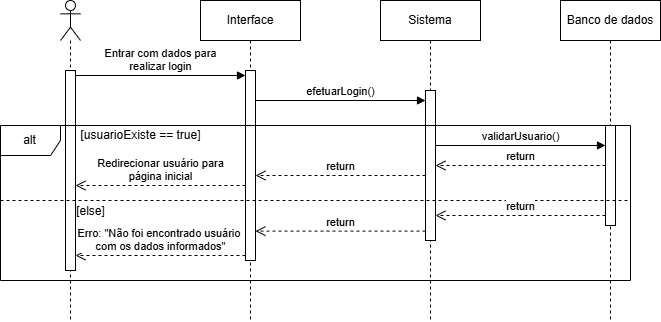

The diagram above was exported from draw.io. Its source (the exported page's mxGraphModel, read from the mxfile embedded in the PNG):
<mxGraphModel dx="1235" dy="655" grid="1" gridSize="10" guides="1" tooltips="1" connect="1" arrows="1" fold="1" page="1" pageScale="1" pageWidth="827" pageHeight="1169" math="0" shadow="0">
  <root>
    <mxCell id="0" />
    <mxCell id="1" parent="0" />
    <mxCell id="eHgVYgvUJX7YGDqigE0a-1" value="Interface" style="shape=umlLifeline;perimeter=lifelinePerimeter;whiteSpace=wrap;html=1;container=0;dropTarget=0;collapsible=0;recursiveResize=0;outlineConnect=0;portConstraint=eastwest;newEdgeStyle={&quot;edgeStyle&quot;:&quot;elbowEdgeStyle&quot;,&quot;elbow&quot;:&quot;vertical&quot;,&quot;curved&quot;:0,&quot;rounded&quot;:0};" vertex="1" parent="1">
      <mxGeometry x="240" y="40" width="100" height="320" as="geometry" />
    </mxCell>
    <mxCell id="eHgVYgvUJX7YGDqigE0a-2" value="" style="html=1;points=[[0,0,0,0,5],[0,1,0,0,-5],[1,0,0,0,5],[1,1,0,0,-5]];perimeter=orthogonalPerimeter;outlineConnect=0;targetShapes=umlLifeline;portConstraint=eastwest;newEdgeStyle={&quot;curved&quot;:0,&quot;rounded&quot;:0};" vertex="1" parent="eHgVYgvUJX7YGDqigE0a-1">
      <mxGeometry x="45" y="70" width="10" height="190" as="geometry" />
    </mxCell>
    <mxCell id="eHgVYgvUJX7YGDqigE0a-3" value="Sistema" style="shape=umlLifeline;perimeter=lifelinePerimeter;whiteSpace=wrap;html=1;container=0;dropTarget=0;collapsible=0;recursiveResize=0;outlineConnect=0;portConstraint=eastwest;newEdgeStyle={&quot;edgeStyle&quot;:&quot;elbowEdgeStyle&quot;,&quot;elbow&quot;:&quot;vertical&quot;,&quot;curved&quot;:0,&quot;rounded&quot;:0};" vertex="1" parent="1">
      <mxGeometry x="420" y="40" width="100" height="320" as="geometry" />
    </mxCell>
    <mxCell id="eHgVYgvUJX7YGDqigE0a-4" value="" style="html=1;points=[[0,0,0,0,5],[0,1,0,0,-5],[1,0,0,0,5],[1,1,0,0,-5]];perimeter=orthogonalPerimeter;outlineConnect=0;targetShapes=umlLifeline;portConstraint=eastwest;newEdgeStyle={&quot;curved&quot;:0,&quot;rounded&quot;:0};" vertex="1" parent="eHgVYgvUJX7YGDqigE0a-3">
      <mxGeometry x="45" y="90" width="10" height="150" as="geometry" />
    </mxCell>
    <mxCell id="eHgVYgvUJX7YGDqigE0a-7" value="Banco de dados" style="shape=umlLifeline;perimeter=lifelinePerimeter;whiteSpace=wrap;html=1;container=0;dropTarget=0;collapsible=0;recursiveResize=0;outlineConnect=0;portConstraint=eastwest;newEdgeStyle={&quot;edgeStyle&quot;:&quot;elbowEdgeStyle&quot;,&quot;elbow&quot;:&quot;vertical&quot;,&quot;curved&quot;:0,&quot;rounded&quot;:0};" vertex="1" parent="1">
      <mxGeometry x="600" y="40" width="100" height="320" as="geometry" />
    </mxCell>
    <mxCell id="eHgVYgvUJX7YGDqigE0a-8" value="" style="html=1;points=[[0,0,0,0,5],[0,1,0,0,-5],[1,0,0,0,5],[1,1,0,0,-5]];perimeter=orthogonalPerimeter;outlineConnect=0;targetShapes=umlLifeline;portConstraint=eastwest;newEdgeStyle={&quot;curved&quot;:0,&quot;rounded&quot;:0};" vertex="1" parent="eHgVYgvUJX7YGDqigE0a-7">
      <mxGeometry x="45" y="125" width="10" height="100" as="geometry" />
    </mxCell>
    <mxCell id="eHgVYgvUJX7YGDqigE0a-9" value="" style="shape=umlLifeline;perimeter=lifelinePerimeter;whiteSpace=wrap;html=1;container=1;dropTarget=0;collapsible=0;recursiveResize=0;outlineConnect=0;portConstraint=eastwest;newEdgeStyle={&quot;curved&quot;:0,&quot;rounded&quot;:0};participant=umlActor;" vertex="1" parent="1">
      <mxGeometry x="100" y="40" width="20" height="320" as="geometry" />
    </mxCell>
    <mxCell id="eHgVYgvUJX7YGDqigE0a-10" value="" style="html=1;points=[[0,0,0,0,5],[0,1,0,0,-5],[1,0,0,0,5],[1,1,0,0,-5]];perimeter=orthogonalPerimeter;outlineConnect=0;targetShapes=umlLifeline;portConstraint=eastwest;newEdgeStyle={&quot;curved&quot;:0,&quot;rounded&quot;:0};" vertex="1" parent="eHgVYgvUJX7YGDqigE0a-9">
      <mxGeometry x="5" y="70" width="10" height="200" as="geometry" />
    </mxCell>
    <mxCell id="eHgVYgvUJX7YGDqigE0a-11" value="Entrar com dados para&lt;div&gt;realizar login&lt;/div&gt;" style="html=1;verticalAlign=bottom;startArrow=none;endArrow=block;startSize=8;curved=0;rounded=0;entryX=0;entryY=0;entryDx=0;entryDy=5;exitX=1;exitY=0;exitDx=0;exitDy=5;exitPerimeter=0;startFill=0;" edge="1" parent="1" source="eHgVYgvUJX7YGDqigE0a-10" target="eHgVYgvUJX7YGDqigE0a-2">
      <mxGeometry relative="1" as="geometry">
        <mxPoint x="220" y="105" as="sourcePoint" />
      </mxGeometry>
    </mxCell>
    <mxCell id="eHgVYgvUJX7YGDqigE0a-12" value="efetuarLogin()" style="html=1;verticalAlign=bottom;startArrow=none;endArrow=block;startSize=8;curved=0;rounded=0;startFill=0;" edge="1" parent="1" source="eHgVYgvUJX7YGDqigE0a-2">
      <mxGeometry relative="1" as="geometry">
        <mxPoint x="289.81034482758616" y="140" as="sourcePoint" />
        <mxPoint x="465" y="140" as="targetPoint" />
      </mxGeometry>
    </mxCell>
    <mxCell id="eHgVYgvUJX7YGDqigE0a-13" value="validarUsuario()" style="html=1;verticalAlign=bottom;startArrow=none;endArrow=block;startSize=8;curved=0;rounded=0;startFill=0;" edge="1" parent="1" target="eHgVYgvUJX7YGDqigE0a-8">
      <mxGeometry relative="1" as="geometry">
        <mxPoint x="475" y="185" as="sourcePoint" />
        <mxPoint x="620" y="185" as="targetPoint" />
      </mxGeometry>
    </mxCell>
    <mxCell id="eHgVYgvUJX7YGDqigE0a-18" value="alt" style="shape=umlFrame;whiteSpace=wrap;html=1;pointerEvents=0;" vertex="1" parent="1">
      <mxGeometry x="40" y="165" width="630" height="155" as="geometry" />
    </mxCell>
    <mxCell id="eHgVYgvUJX7YGDqigE0a-19" value="Redirecionar usuário para&lt;div&gt;página inicial&lt;/div&gt;" style="html=1;verticalAlign=bottom;endArrow=open;dashed=1;endSize=8;curved=0;rounded=0;" edge="1" parent="1">
      <mxGeometry relative="1" as="geometry">
        <mxPoint x="285" y="225" as="sourcePoint" />
        <mxPoint x="115" y="225" as="targetPoint" />
      </mxGeometry>
    </mxCell>
    <mxCell id="eHgVYgvUJX7YGDqigE0a-20" value="return" style="html=1;verticalAlign=bottom;endArrow=open;dashed=1;endSize=8;curved=0;rounded=0;" edge="1" parent="1">
      <mxGeometry relative="1" as="geometry">
        <mxPoint x="645" y="205" as="sourcePoint" />
        <mxPoint x="475" y="205" as="targetPoint" />
      </mxGeometry>
    </mxCell>
    <mxCell id="eHgVYgvUJX7YGDqigE0a-21" value="return" style="html=1;verticalAlign=bottom;endArrow=open;dashed=1;endSize=8;curved=0;rounded=0;" edge="1" parent="1">
      <mxGeometry relative="1" as="geometry">
        <mxPoint x="465" y="215" as="sourcePoint" />
        <mxPoint x="295" y="215" as="targetPoint" />
      </mxGeometry>
    </mxCell>
    <mxCell id="eHgVYgvUJX7YGDqigE0a-22" value="" style="line;strokeWidth=1;fillColor=none;align=left;verticalAlign=middle;spacingTop=-1;spacingLeft=3;spacingRight=3;rotatable=0;labelPosition=right;points=[];portConstraint=eastwest;strokeColor=inherit;dashed=1;" vertex="1" parent="1">
      <mxGeometry x="40" y="236" width="630" height="8" as="geometry" />
    </mxCell>
    <mxCell id="eHgVYgvUJX7YGDqigE0a-23" value="[usuarioExiste == true]" style="text;html=1;align=center;verticalAlign=middle;resizable=0;points=[];autosize=1;strokeColor=none;fillColor=none;" vertex="1" parent="1">
      <mxGeometry x="110" y="160" width="140" height="30" as="geometry" />
    </mxCell>
    <mxCell id="eHgVYgvUJX7YGDqigE0a-24" value="[else]" style="text;html=1;align=center;verticalAlign=middle;resizable=0;points=[];autosize=1;strokeColor=none;fillColor=none;" vertex="1" parent="1">
      <mxGeometry x="105" y="236" width="50" height="30" as="geometry" />
    </mxCell>
    <mxCell id="eHgVYgvUJX7YGDqigE0a-25" value="return" style="html=1;verticalAlign=bottom;endArrow=open;dashed=1;endSize=8;curved=0;rounded=0;" edge="1" parent="1" source="eHgVYgvUJX7YGDqigE0a-8">
      <mxGeometry relative="1" as="geometry">
        <mxPoint x="640" y="255" as="sourcePoint" />
        <mxPoint x="475" y="255" as="targetPoint" />
      </mxGeometry>
    </mxCell>
    <mxCell id="eHgVYgvUJX7YGDqigE0a-26" value="return" style="html=1;verticalAlign=bottom;endArrow=open;dashed=1;endSize=8;curved=0;rounded=0;entryX=1;entryY=0.894;entryDx=0;entryDy=0;entryPerimeter=0;" edge="1" parent="1">
      <mxGeometry relative="1" as="geometry">
        <mxPoint x="465" y="270.62" as="sourcePoint" />
        <mxPoint x="295" y="270.62" as="targetPoint" />
      </mxGeometry>
    </mxCell>
    <mxCell id="eHgVYgvUJX7YGDqigE0a-27" value="Erro: &quot;Não foi encontrado&amp;nbsp;&lt;span style=&quot;background-color: light-dark(#ffffff, var(--ge-dark-color, #121212)); color: light-dark(rgb(0, 0, 0), rgb(255, 255, 255));&quot;&gt;usuário&amp;nbsp;&lt;/span&gt;&lt;div&gt;&lt;span style=&quot;background-color: light-dark(#ffffff, var(--ge-dark-color, #121212)); color: light-dark(rgb(0, 0, 0), rgb(255, 255, 255));&quot;&gt;com os dados informados&quot;&lt;/span&gt;&lt;/div&gt;" style="html=1;verticalAlign=bottom;endArrow=open;dashed=1;endSize=8;curved=0;rounded=0;exitX=0;exitY=1;exitDx=0;exitDy=-5;exitPerimeter=0;" edge="1" parent="1" target="eHgVYgvUJX7YGDqigE0a-10" source="eHgVYgvUJX7YGDqigE0a-2">
      <mxGeometry relative="1" as="geometry">
        <mxPoint x="280" y="290" as="sourcePoint" />
        <mxPoint x="110" y="290" as="targetPoint" />
        <mxPoint as="offset" />
      </mxGeometry>
    </mxCell>
  </root>
</mxGraphModel>